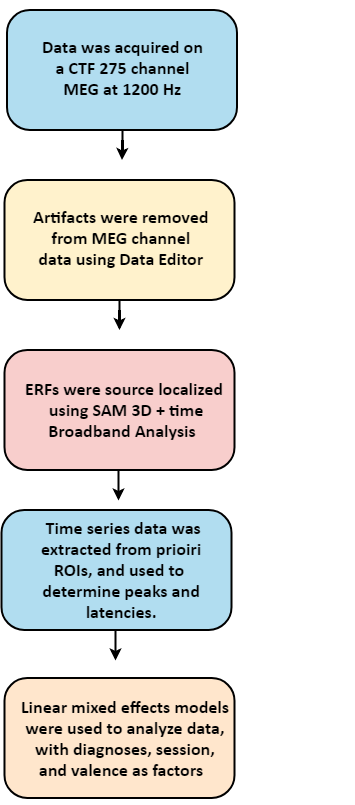

The diagram above was exported from draw.io. Its source (the exported page's mxGraphModel, read from the mxfile embedded in the PNG):
<mxGraphModel dx="1006" dy="678" grid="0" gridSize="10" guides="1" tooltips="1" connect="1" arrows="1" fold="1" page="1" pageScale="1" pageWidth="850" pageHeight="1100" math="0" shadow="0">
  <root>
    <mxCell id="0" />
    <mxCell id="1" parent="0" />
    <mxCell id="qY6aUNNr4HUdkKrXIEKy-1" value="" style="group" parent="1" vertex="1" connectable="0">
      <mxGeometry x="300" y="97.5" width="353" height="795" as="geometry" />
    </mxCell>
    <mxCell id="yg6DYJOXyZfsXqcS826Y-12" value="" style="group" parent="qY6aUNNr4HUdkKrXIEKy-1" vertex="1" connectable="0">
      <mxGeometry x="3" y="668" width="245" height="120" as="geometry" />
    </mxCell>
    <mxCell id="yg6DYJOXyZfsXqcS826Y-9" value="" style="rounded=1;fillColor=#ffe6cc;strokeColor=#000000;arcSize=19;whiteSpace=wrap;html=1;strokeWidth=2;" parent="yg6DYJOXyZfsXqcS826Y-12" vertex="1">
      <mxGeometry width="230" height="120" as="geometry" />
    </mxCell>
    <mxCell id="yg6DYJOXyZfsXqcS826Y-10" value="&lt;span style=&quot;font-size: 17px&quot;&gt;&lt;font face=&quot;calibri&quot; style=&quot;font-size: 18px&quot;&gt;&lt;b&gt;Linear mixed effects models &lt;br&gt;were used to analyze data, &lt;br&gt;with diagnoses, session, &lt;br&gt;and valence as factors&amp;nbsp;&lt;/b&gt; &amp;nbsp;&lt;/font&gt;&lt;/span&gt;" style="text;html=1;resizable=0;autosize=1;align=center;verticalAlign=middle;points=[];fillColor=none;strokeColor=none;rounded=0;fontFamily=Maple;" parent="yg6DYJOXyZfsXqcS826Y-12" vertex="1">
      <mxGeometry x="7.5" y="25" width="230" height="70" as="geometry" />
    </mxCell>
    <mxCell id="yg6DYJOXyZfsXqcS826Y-30" value="" style="group" parent="qY6aUNNr4HUdkKrXIEKy-1" vertex="1" connectable="0">
      <mxGeometry x="3" y="170" width="230" height="150" as="geometry" />
    </mxCell>
    <mxCell id="yg6DYJOXyZfsXqcS826Y-23" value="" style="edgeStyle=orthogonalEdgeStyle;rounded=0;orthogonalLoop=1;jettySize=auto;html=1;strokeWidth=2;" parent="yg6DYJOXyZfsXqcS826Y-30" source="yg6DYJOXyZfsXqcS826Y-1" edge="1">
      <mxGeometry relative="1" as="geometry">
        <mxPoint x="115" y="150" as="targetPoint" />
      </mxGeometry>
    </mxCell>
    <mxCell id="yg6DYJOXyZfsXqcS826Y-14" value="" style="group;strokeWidth=3;" parent="yg6DYJOXyZfsXqcS826Y-30" vertex="1" connectable="0">
      <mxGeometry width="228" height="120" as="geometry" />
    </mxCell>
    <mxCell id="yg6DYJOXyZfsXqcS826Y-1" value="" style="rounded=1;fillColor=#fff2cc;strokeColor=#000000;arcSize=19;whiteSpace=wrap;html=1;strokeWidth=2;" parent="yg6DYJOXyZfsXqcS826Y-14" vertex="1">
      <mxGeometry width="230" height="120" as="geometry" />
    </mxCell>
    <mxCell id="yg6DYJOXyZfsXqcS826Y-8" value="&lt;div style=&quot;text-align: center ; font-size: 18px&quot;&gt;&lt;font face=&quot;calibri&quot; style=&quot;font-size: 18px&quot;&gt;&lt;b&gt;Artifacts were removed&lt;/b&gt;&lt;/font&gt;&lt;/div&gt;&lt;div style=&quot;text-align: center ; font-size: 18px&quot;&gt;&lt;font face=&quot;calibri&quot; style=&quot;font-size: 18px&quot;&gt;&lt;b&gt;&amp;nbsp;from&amp;nbsp;MEG&amp;nbsp;channel&amp;nbsp;&lt;/b&gt;&lt;/font&gt;&lt;/div&gt;&lt;div style=&quot;text-align: center ; font-size: 18px&quot;&gt;&lt;font face=&quot;calibri&quot; style=&quot;font-size: 18px&quot;&gt;&lt;b&gt;data&amp;nbsp;using&amp;nbsp;Data Editor&lt;/b&gt;&lt;/font&gt;&lt;/div&gt;" style="text;html=1;aspect=fixed;" parent="yg6DYJOXyZfsXqcS826Y-14" vertex="1">
      <mxGeometry x="27" y="20" width="155" height="65" as="geometry" />
    </mxCell>
    <mxCell id="yg6DYJOXyZfsXqcS826Y-41" value="" style="group" parent="qY6aUNNr4HUdkKrXIEKy-1" vertex="1" connectable="0">
      <mxGeometry x="5.5" width="230" height="150" as="geometry" />
    </mxCell>
    <mxCell id="yg6DYJOXyZfsXqcS826Y-37" value="" style="edgeStyle=orthogonalEdgeStyle;rounded=0;orthogonalLoop=1;jettySize=auto;html=1;strokeWidth=2;" parent="yg6DYJOXyZfsXqcS826Y-41" source="yg6DYJOXyZfsXqcS826Y-39" edge="1">
      <mxGeometry relative="1" as="geometry">
        <mxPoint x="115" y="150" as="targetPoint" />
      </mxGeometry>
    </mxCell>
    <mxCell id="yg6DYJOXyZfsXqcS826Y-39" value="&lt;br&gt;&lt;br&gt;&lt;br&gt;&lt;br&gt;&lt;br&gt;&lt;br&gt;&lt;br&gt;&lt;br&gt;&lt;br&gt;&lt;br&gt;" style="rounded=1;fillColor=#b1ddf0;strokeColor=#000000;arcSize=19;whiteSpace=wrap;html=1;strokeWidth=2;" parent="yg6DYJOXyZfsXqcS826Y-41" vertex="1">
      <mxGeometry width="230" height="120" as="geometry" />
    </mxCell>
    <mxCell id="yg6DYJOXyZfsXqcS826Y-40" value="&lt;div style=&quot;text-align: center ; font-size: 18px&quot;&gt;&lt;font style=&quot;font-size: 18px&quot;&gt;&lt;b&gt;Data was acquired on&amp;nbsp;&lt;/b&gt;&lt;/font&gt;&lt;/div&gt;&lt;div style=&quot;text-align: center ; font-size: 18px&quot;&gt;&lt;b&gt;&lt;font style=&quot;font-size: 18px&quot;&gt;&lt;font style=&quot;font-size: 18px&quot;&gt;a&amp;nbsp;&lt;/font&gt;CTF 275 channel&amp;nbsp;&lt;/font&gt;&lt;/b&gt;&lt;/div&gt;&lt;div style=&quot;text-align: center ; font-size: 18px&quot;&gt;&lt;b&gt;&lt;font style=&quot;font-size: 18px&quot;&gt;&lt;font style=&quot;font-size: 18px&quot;&gt;MEG at 1200 Hz&lt;/font&gt;&lt;font face=&quot;maple&quot; style=&quot;font-size: 18px&quot;&gt;&amp;nbsp;&lt;/font&gt;&lt;/font&gt;&lt;/b&gt;&lt;/div&gt;" style="text;html=1;aspect=fixed;fontFamily=calibri;" parent="yg6DYJOXyZfsXqcS826Y-41" vertex="1">
      <mxGeometry x="33" y="20" width="167" height="68" as="geometry" />
    </mxCell>
    <mxCell id="yTQ6RepqvfCoQdn92UoU-1" value="" style="group" parent="qY6aUNNr4HUdkKrXIEKy-1" vertex="1" connectable="0">
      <mxGeometry x="3" y="340" width="237.5" height="140" as="geometry" />
    </mxCell>
    <mxCell id="yg6DYJOXyZfsXqcS826Y-13" value="" style="group" parent="yTQ6RepqvfCoQdn92UoU-1" vertex="1" connectable="0">
      <mxGeometry width="237.5" height="120" as="geometry" />
    </mxCell>
    <mxCell id="yg6DYJOXyZfsXqcS826Y-6" value="" style="rounded=1;fillColor=#f8cecc;strokeColor=#000000;arcSize=19;whiteSpace=wrap;html=1;strokeWidth=2;" parent="yg6DYJOXyZfsXqcS826Y-13" vertex="1">
      <mxGeometry width="230" height="120" as="geometry" />
    </mxCell>
    <mxCell id="yg6DYJOXyZfsXqcS826Y-7" value="&lt;font style=&quot;font-size: 18px&quot; face=&quot;calibri&quot;&gt;&lt;b&gt;ERFs were source localized &lt;br&gt;using SAM 3D + time&lt;br&gt;Broadband Analysis&lt;font style=&quot;font-size: 18px&quot;&gt;&amp;nbsp;&amp;nbsp;&lt;/font&gt;&lt;/b&gt;&lt;/font&gt;" style="text;html=1;resizable=0;autosize=1;align=center;verticalAlign=middle;points=[];fillColor=none;strokeColor=none;rounded=0;fontFamily=Maple;" parent="yg6DYJOXyZfsXqcS826Y-13" vertex="1">
      <mxGeometry x="12" y="35" width="220" height="50" as="geometry" />
    </mxCell>
    <mxCell id="yg6DYJOXyZfsXqcS826Y-28" value="" style="edgeStyle=orthogonalEdgeStyle;rounded=0;orthogonalLoop=1;jettySize=auto;html=1;strokeWidth=2;" parent="yTQ6RepqvfCoQdn92UoU-1" edge="1">
      <mxGeometry relative="1" as="geometry">
        <mxPoint x="114" y="120" as="sourcePoint" />
        <mxPoint x="114" y="150" as="targetPoint" />
        <Array as="points">
          <mxPoint x="114" y="140" />
          <mxPoint x="114" y="140" />
        </Array>
      </mxGeometry>
    </mxCell>
    <mxCell id="yTQ6RepqvfCoQdn92UoU-3" value="" style="group;fillColor=none;strokeColor=none;" parent="qY6aUNNr4HUdkKrXIEKy-1" vertex="1" connectable="0">
      <mxGeometry y="500" width="353" height="120" as="geometry" />
    </mxCell>
    <mxCell id="yTQ6RepqvfCoQdn92UoU-4" value="" style="rounded=1;fillColor=#b1ddf0;strokeColor=#000000;arcSize=19;whiteSpace=wrap;html=1;strokeWidth=2;" parent="yTQ6RepqvfCoQdn92UoU-3" vertex="1">
      <mxGeometry width="230" height="120" as="geometry" />
    </mxCell>
    <mxCell id="yTQ6RepqvfCoQdn92UoU-9" value="&lt;font style=&quot;font-size: 18px&quot; face=&quot;calibri&quot;&gt;&lt;b&gt;&amp;nbsp;Time series data was &lt;br&gt;extracted from prioiri &lt;br&gt;ROIs, and used to&amp;nbsp;&amp;nbsp;&lt;br&gt;determine peaks and &lt;br&gt;latencies.&amp;nbsp;&lt;/b&gt;&lt;/font&gt;" style="text;html=1;resizable=0;autosize=1;align=center;verticalAlign=middle;points=[];fillColor=none;strokeColor=none;rounded=0;fontFamily=mapel;" parent="yTQ6RepqvfCoQdn92UoU-3" vertex="1">
      <mxGeometry x="32" y="15" width="180" height="90" as="geometry" />
    </mxCell>
    <mxCell id="yTQ6RepqvfCoQdn92UoU-6" value="" style="edgeStyle=orthogonalEdgeStyle;rounded=0;orthogonalLoop=1;jettySize=auto;html=1;strokeWidth=2;" parent="qY6aUNNr4HUdkKrXIEKy-1" edge="1">
      <mxGeometry relative="1" as="geometry">
        <mxPoint x="114" y="620" as="sourcePoint" />
        <mxPoint x="114" y="650" as="targetPoint" />
        <Array as="points">
          <mxPoint x="114" y="640" />
          <mxPoint x="114" y="640" />
        </Array>
      </mxGeometry>
    </mxCell>
  </root>
</mxGraphModel>